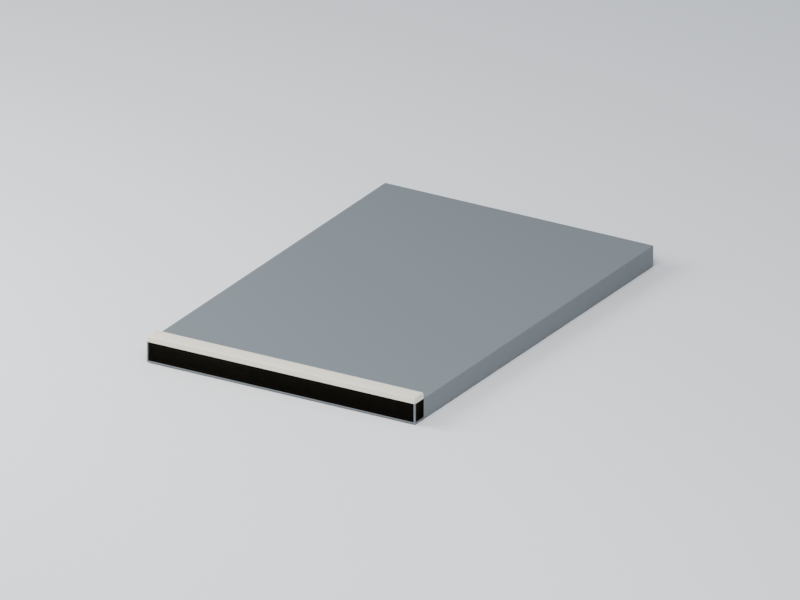 # Source: pavement-kit.blend  (saved by Blender 5.2.44; exported with 4.5.12 LTS)
import bpy
from mathutils import Matrix  # noqa: F401  (used for matrix-valued properties, if any)

bpy.ops.wm.read_factory_settings(use_empty=True)
scene = bpy.context.scene
scene.name = 'Scene'

# ---- collections
col_collection = bpy.data.collections.new('Collection'); scene.collection.children.link(col_collection)

# ---- images (referenced by path relative to the original .blend; pixels are not part of the script)
import os
ASSET_DIR = os.environ.get("B2B_ASSET_DIR", "")  # directory of the original .blend (textures are referenced by path, not embedded)
HERE = os.path.dirname(os.path.abspath(__file__))  # packed textures are extracted next to this script under _unpacked/

def load_image(name, relpath, width, height, colorspace="sRGB"):
    """Load a texture the original file referenced (path relative to the .blend, or extracted next to this script)."""
    p = next((c for c in (os.path.join(HERE, relpath), os.path.join(ASSET_DIR, relpath)) if relpath and os.path.exists(c)), "")
    if p:
        img = bpy.data.images.load(p, check_existing=True)
        img.name = name
    else:  # same state as the original file: an image datablock whose file is absent (Cycles renders it pink)
        img = bpy.data.images.new(name, width, height)
        img.source = "FILE"
        img.filepath = "//" + (relpath or name)
    img.colorspace_settings.name = colorspace
    return img
img_palette_png = load_image('palette.png', '_unpacked/palette.be129da6.png', 16, 1, 'sRGB')

# ---- materials (node trees are filled in below, after node groups)
mat_manif_palette = bpy.data.materials.new('manif-palette')
mat_preview_ivory_008 = bpy.data.materials.new('preview-ivory.008')
mat_preview_ivory_008.diffuse_color = (0.75, 0.76, 0.72, 1.0)

# ---- material node trees
mat_manif_palette.use_nodes = True; mat_manif_palette.node_tree.nodes.clear()
_N = mat_manif_palette.node_tree.nodes; _L = mat_manif_palette.node_tree.links
n0 = _N.new('ShaderNodeBsdfPrincipled'); n0.name = 'Principled BSDF'; n0.location = (-200, 100)
n0.inputs[2].default_value = 0.52
n0.inputs[10].default_value = 0.005
n1 = _N.new('ShaderNodeOutputMaterial'); n1.name = 'Material Output'; n1.location = (200, 100)
n2 = _N.new('ShaderNodeTexImage'); n2.name = 'Image Texture'; n2.location = (0, 0)
n2.image = img_palette_png
n2.interpolation = 'Closest'
_L.new(n0.outputs[0], n1.inputs[0])
_L.new(n2.outputs[0], n0.inputs[0])
n1.is_active_output = True
mat_preview_ivory_008.use_nodes = True; mat_preview_ivory_008.node_tree.nodes.clear()
_N = mat_preview_ivory_008.node_tree.nodes; _L = mat_preview_ivory_008.node_tree.links
n0 = _N.new('ShaderNodeBsdfPrincipled'); n0.name = 'Principled BSDF'; n0.location = (-200, 100)
n0.inputs[10].default_value = 0.005
n1 = _N.new('ShaderNodeOutputMaterial'); n1.name = 'Material Output'; n1.location = (200, 100)
_L.new(n0.outputs[0], n1.inputs[0])
n1.is_active_output = True

# ---- world
world_world = bpy.data.worlds.new('World'); scene.world = world_world
world_world.use_nodes = True; world_world.node_tree.nodes.clear()
_N = world_world.node_tree.nodes; _L = world_world.node_tree.links
n0 = _N.new('ShaderNodeOutputWorld'); n0.name = 'World Output'; n0.location = (200, 100)
n1 = _N.new('ShaderNodeBackground'); n1.name = 'Background'; n1.location = (-200, 100)
n1.inputs[0].default_value = (0.65, 0.74, 0.86, 1.0)
n1.inputs[1].default_value = 0.5
_L.new(n1.outputs[0], n0.inputs[0])
n0.is_active_output = True
world_world.color = (0.35, 0.35, 0.35)
world_world.sun_shadow_jitter_overblur = 0.0

# ---- cameras
cam_camera_009 = bpy.data.cameras.new('Camera.009')
cam_camera_009.type = 'ORTHO'
cam_camera_009.ortho_scale = 5.133

# ---- lights
light_area_016 = bpy.data.lights.new('Area.016', 'AREA')
light_area_016.energy = 900.0
light_area_016.shape = 'DISK'
light_area_016.size = 9.0
light_area_016.size_y = 1.0
light_area_017 = bpy.data.lights.new('Area.017', 'AREA')
light_area_017.energy = 540.0
light_area_017.shape = 'DISK'
light_area_017.size = 6.0
light_area_017.size_y = 1.0

# ---- meshes
me_cube_088 = bpy.data.meshes.new('Cube.088')
me_cube_088.from_pydata([(-1.0, -1.5, 0.0), (-1.0, -1.5, 0.14), (-1.0, 1.5, 0.0), (-1.0, 1.5, 0.14), (1.0, -1.5, 0.0), (1.0, -1.5, 0.14), (1.0, 1.5, 0.0), (1.0, 1.5, 0.14), (-0.99, -1.49, 0.0), (-0.99, -1.5, 0.01), (-1.0, -1.49, 0.01), (-0.99, -1.5, 0.17), (-0.99, -1.49, 0.18), (-1.0, -1.49, 0.17), (-0.99, -1.39, 0.0), (-1.0, -1.39, 0.01), (-0.99, -1.38, 0.01), (-0.99, -1.39, 0.18), (-0.99, -1.38, 0.17), (-1.0, -1.39, 0.17), (0.99, -1.49, 0.0), (1.0, -1.49, 0.01), (0.99, -1.5, 0.01), (0.99, -1.49, 0.18), (0.99, -1.5, 0.17), (1.0, -1.49, 0.17), (0.99, -1.39, 0.0), (0.99, -1.38, 0.01), (1.0, -1.39, 0.01), (0.99, -1.39, 0.18), (1.0, -1.39, 0.17), (0.99, -1.38, 0.17)], [], [(0, 1, 3, 2), (2, 3, 7, 6), (6, 7, 5, 4), (4, 5, 1, 0), (2, 6, 4, 0), (7, 3, 1, 5), (8, 9, 10), (11, 12, 13), (14, 15, 16), (17, 18, 19), (20, 21, 22), (23, 24, 25), (26, 27, 28), (29, 30, 31), (14, 8, 10, 15), (9, 11, 13, 10), (12, 17, 19, 13), (18, 16, 15, 19), (26, 14, 16, 27), (17, 29, 31, 18), (30, 28, 27, 31), (20, 26, 28, 21), (29, 23, 25, 30), (24, 22, 21, 25), (8, 20, 22, 9), (23, 12, 11, 24), (14, 26, 20, 8), (10, 13, 19, 15), (22, 24, 11, 9), (29, 17, 12, 23), (16, 18, 31, 27), (28, 30, 25, 21)])
me_cube_088.polygons.foreach_set('use_smooth', [0, 0, 0, 0, 0, 0, 1, 1, 1, 1, 1, 1, 1, 1, 1, 1, 1, 1, 1, 1, 1, 1, 1, 1, 1, 1, 1, 1, 1, 1, 1, 1])
_uv = me_cube_088.uv_layers.new(name='UVMap')
_uv.uv.foreach_set('vector', [0.7188, 0.5, 0.7188, 0.5, 0.7188, 0.5, 0.7188, 0.5, 0.7188, 0.5, 0.7188, 0.5, 0.7188, 0.5, 0.7188, 0.5, 0.7188, 0.5, 0.7188, 0.5, 0.7188, 0.5, 0.7188, 0.5, 0.7188, 0.5, 0.7188, 0.5, 0.7188, 0.5, 0.7188, 0.5, 0.7188, 0.5, 0.7188, 0.5, 0.7188, 0.5, 0.7188, 0.5, 0.7188, 0.5, 0.7188, 0.5, 0.7188, 0.5, 0.7188, 0.5, 0.4688, 0.5, 0.4688, 0.5, 0.4688, 0.5, 0.4688, 0.5, 0.4688, 0.5, 0.4688, 0.5, 0.4688, 0.5, 0.4688, 0.5, 0.4688, 0.5, 0.4688, 0.5, 0.4688, 0.5, 0.4688, 0.5, 0.4688, 0.5, 0.4688, 0.5, 0.4688, 0.5, 0.4688, 0.5, 0.4688, 0.5, 0.4688, 0.5, 0.4688, 0.5, 0.4688, 0.5, 0.4688, 0.5, 0.4688, 0.5, 0.4688, 0.5, 0.4688, 0.5, 0.4688, 0.5, 0.4688, 0.5, 0.4688, 0.5, 0.4688, 0.5, 0.4688, 0.5, 0.4688, 0.5, 0.4688, 0.5, 0.4688, 0.5, 0.4688, 0.5, 0.4688, 0.5, 0.4688, 0.5, 0.4688, 0.5, 0.4688, 0.5, 0.4688, 0.5, 0.4688, 0.5, 0.4688, 0.5, 0.4688, 0.5, 0.4688, 0.5, 0.4688, 0.5, 0.4688, 0.5, 0.4688, 0.5, 0.4688, 0.5, 0.4688, 0.5, 0.4688, 0.5, 0.4688, 0.5, 0.4688, 0.5, 0.4688, 0.5, 0.4688, 0.5, 0.4688, 0.5, 0.4688, 0.5, 0.4688, 0.5, 0.4688, 0.5, 0.4688, 0.5, 0.4688, 0.5, 0.4688, 0.5, 0.4688, 0.5, 0.4688, 0.5, 0.4688, 0.5, 0.4688, 0.5, 0.4688, 0.5, 0.4688, 0.5, 0.4688, 0.5, 0.4688, 0.5, 0.4688, 0.5, 0.4688, 0.5, 0.4688, 0.5, 0.4688, 0.5, 0.4688, 0.5, 0.4688, 0.5, 0.4688, 0.5, 0.4688, 0.5, 0.4688, 0.5, 0.4688, 0.5, 0.4688, 0.5, 0.4688, 0.5, 0.4688, 0.5, 0.4688, 0.5, 0.4688, 0.5, 0.4688, 0.5, 0.4688, 0.5, 0.4688, 0.5, 0.4688, 0.5, 0.4688, 0.5, 0.4688, 0.5, 0.4688, 0.5, 0.4688, 0.5, 0.4688, 0.5, 0.4688, 0.5, 0.4688, 0.5, 0.4688, 0.5, 0.4688, 0.5, 0.4688, 0.5])
me_cube_088.materials.append(mat_manif_palette)
me_cube_088.update()
me_cube_088.normals_split_custom_set([tuple(v) for v in zip(*[iter([-1.0, 0.0, 0.0, -1.0, 0.0, 0.0, -1.0, 0.0, 0.0, -1.0, 0.0, 0.0, 0.0, 1.0, 0.0, 0.0, 1.0, 0.0, 0.0, 1.0, 0.0, 0.0, 1.0, 0.0, 1.0, 0.0, 0.0, 1.0, 0.0, 0.0, 1.0, 0.0, 0.0, 1.0, 0.0, 0.0, 0.0, -1.0, 0.0, 0.0, -1.0, 0.0, 0.0, -1.0, 0.0, 0.0, -1.0, 0.0, 0.0, 0.0, -1.0, 0.0, 0.0, -1.0, 0.0, 0.0, -1.0, 0.0, 0.0, -1.0, 0.0, 0.0, 1.0, 0.0, 0.0, 1.0, 0.0, 0.0, 1.0, 0.0, 0.0, 1.0, -0.004764, -0.09039, -0.9959, -0.004884, -0.9983, -0.05861, -0.9945, -0.08803, -0.05604, -0.004904, -0.9983, 0.05858, -0.004796, -0.09035, 0.9959, -0.9945, -0.08806, 0.056, -0.004796, 0.09035, -0.9959, -0.9945, 0.08806, -0.056, -0.004904, 0.9983, -0.05858, -0.004764, 0.09039, 0.9959, -0.004884, 0.9983, 0.05861, -0.9945, 0.08803, 0.05604, 0.004796, -0.09035, -0.9959, 0.9945, -0.08806, -0.056, 0.004904, -0.9983, -0.05858, 0.004764, -0.09039, 0.9959, 0.004884, -0.9983, 0.05861, 0.9945, -0.08803, 0.05604, 0.004764, 0.09039, -0.9959, 0.004884, 0.9983, -0.05861, 0.9945, 0.08803, -0.05604, 0.004796, 0.09035, 0.9959, 0.9945, 0.08806, 0.056, 0.004904, 0.9983, 0.05858, -0.004796, 0.09035, -0.9959, -0.004764, -0.09039, -0.9959, -0.9945, -0.08803, -0.05604, -0.9945, 0.08806, -0.056, -0.004884, -0.9983, -0.05861, -0.004904, -0.9983, 0.05858, -0.9945, -0.08806, 0.056, -0.9945, -0.08803, -0.05604, -0.004796, -0.09035, 0.9959, -0.004764, 0.09039, 0.9959, -0.9945, 0.08803, 0.05604, -0.9945, -0.08806, 0.056, -0.004884, 0.9983, 0.05861, -0.004904, 0.9983, -0.05858, -0.9945, 0.08806, -0.056, -0.9945, 0.08803, 0.05604, 0.004764, 0.09039, -0.9959, -0.004796, 0.09035, -0.9959, -0.004904, 0.9983, -0.05858, 0.004884, 0.9983, -0.05861, -0.004764, 0.09039, 0.9959, 0.004796, 0.09035, 0.9959, 0.004904, 0.9983, 0.05858, -0.004884, 0.9983, 0.05861, 0.9945, 0.08806, 0.056, 0.9945, 0.08803, -0.05604, 0.004884, 0.9983, -0.05861, 0.004904, 0.9983, 0.05858, 0.004796, -0.09035, -0.9959, 0.004764, 0.09039, -0.9959, 0.9945, 0.08803, -0.05604, 0.9945, -0.08806, -0.056, 0.004796, 0.09035, 0.9959, 0.004764, -0.09039, 0.9959, 0.9945, -0.08803, 0.05604, 0.9945, 0.08806, 0.056, 0.004884, -0.9983, 0.05861, 0.004904, -0.9983, -0.05858, 0.9945, -0.08806, -0.056, 0.9945, -0.08803, 0.05604, -0.004764, -0.09039, -0.9959, 0.004796, -0.09035, -0.9959, 0.004904, -0.9983, -0.05858, -0.004884, -0.9983, -0.05861, 0.004764, -0.09039, 0.9959, -0.004796, -0.09035, 0.9959, -0.004904, -0.9983, 0.05858, 0.004884, -0.9983, 0.05861, -0.004796, 0.09035, -0.9959, 0.004764, 0.09039, -0.9959, 0.004796, -0.09035, -0.9959, -0.004764, -0.09039, -0.9959, -0.9945, -0.08803, -0.05604, -0.9945, -0.08806, 0.056, -0.9945, 0.08803, 0.05604, -0.9945, 0.08806, -0.056, 0.004904, -0.9983, -0.05858, 0.004884, -0.9983, 0.05861, -0.004904, -0.9983, 0.05858, -0.004884, -0.9983, -0.05861, 0.004796, 0.09035, 0.9959, -0.004764, 0.09039, 0.9959, -0.004796, -0.09035, 0.9959, 0.004764, -0.09039, 0.9959, -0.004904, 0.9983, -0.05858, -0.004884, 0.9983, 0.05861, 0.004904, 0.9983, 0.05858, 0.004884, 0.9983, -0.05861, 0.9945, 0.08803, -0.05604, 0.9945, 0.08806, 0.056, 0.9945, -0.08803, 0.05604, 0.9945, -0.08806, -0.056])] * 3)])
me_plane_008 = bpy.data.meshes.new('Plane.008')
me_plane_008.from_pydata([(-300.0, -300.0, 0.0), (300.0, -300.0, 0.0), (-300.0, 300.0, 0.0), (300.0, 300.0, 0.0)], [], [(0, 1, 3, 2)])
_uv = me_plane_008.uv_layers.new(name='UVMap')
_uv.uv.foreach_set('vector', [0.0, 0.0, 1.0, 0.0, 1.0, 1.0, 0.0, 1.0])
me_plane_008.materials.append(mat_preview_ivory_008)
me_plane_008.update()

# ---- objects
ob_pavement_kit = bpy.data.objects.new('pavement-kit', me_cube_088)
ob_pavement_kit_root = bpy.data.objects.new('pavement-kit-root', None)
ob_camera = bpy.data.objects.new('Camera', cam_camera_009)
ob_area = bpy.data.objects.new('Area', light_area_016)
ob_area_001 = bpy.data.objects.new('Area.001', light_area_017)
ob_preview_ground = bpy.data.objects.new('preview-ground', me_plane_008)

# ---- transforms, parenting, visibility, modifiers, constraints
ob_pavement_kit.parent = ob_pavement_kit_root
ob_pavement_kit.location = (0.0, 0.0, 0.0)
ob_pavement_kit_root.location = (0.0, 0.0, 0.0)
ob_camera.location = (4.8, -8.1, 4.14)
ob_camera.rotation_euler = (1.165, -2.545e-08, 0.535)
ob_area.location = (3.0, -6.0, 9.09)
ob_area.rotation_euler = (0.6405, 2.075e-09, 0.4636)
ob_area_001.location = (-6.0, -3.0, 4.59)
ob_area_001.rotation_euler = (0.9799, 1.347e-07, -1.107)
ob_preview_ground.location = (0.0, 0.0, -0.008)

# ---- collection membership
col_collection.objects.link(ob_pavement_kit)
col_collection.objects.link(ob_pavement_kit_root)
col_collection.objects.link(ob_camera)
col_collection.objects.link(ob_area)
col_collection.objects.link(ob_area_001)
col_collection.objects.link(ob_preview_ground)

# ---- scene / render settings (as saved in the file)
scene.camera = ob_camera
scene.frame_start = 1; scene.frame_end = 250; scene.frame_set(1)
scene.render.engine = 'CYCLES'
scene.render.resolution_x = 640
scene.render.resolution_y = 480
scene.render.bake_bias = 0.0
scene.render.bake_samples = 0
scene.render.compositor_device = 'GPU'
scene.cycles.samples = 12
scene.eevee.use_volume_custom_range = False
scene.eevee.fast_gi_thickness_near = 0.1
scene.eevee.fast_gi_thickness_far = 0.0
scene.eevee.ray_tracing_options.screen_trace_thickness = 0.1
scene.view_settings.exposure = 0.5
bpy.context.view_layer.update()
